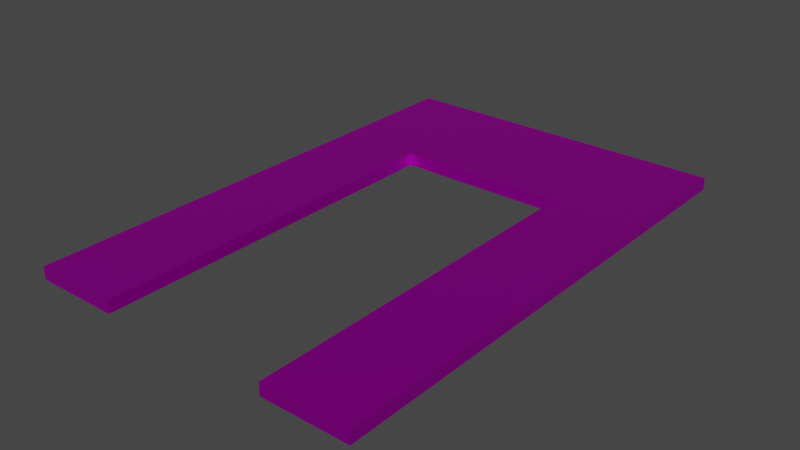 # Source: wall_forklift.blend  (saved by Blender 2.82.7; exported with 4.5.12 LTS)
import bpy
from mathutils import Matrix  # noqa: F401  (used for matrix-valued properties, if any)

bpy.ops.wm.read_factory_settings(use_empty=True)
scene = bpy.context.scene
scene.name = 'Scene'

# ---- collections
col_collection = bpy.data.collections.new('Collection'); scene.collection.children.link(col_collection)

# ---- images (referenced by path relative to the original .blend; pixels are not part of the script)
import os
ASSET_DIR = os.environ.get("B2B_ASSET_DIR", "")  # directory of the original .blend (textures are referenced by path, not embedded)
HERE = os.path.dirname(os.path.abspath(__file__))  # packed textures are extracted next to this script under _unpacked/

def load_image(name, relpath, width, height, colorspace="sRGB"):
    """Load a texture the original file referenced (path relative to the .blend, or extracted next to this script)."""
    p = next((c for c in (os.path.join(HERE, relpath), os.path.join(ASSET_DIR, relpath)) if relpath and os.path.exists(c)), "")
    if p:
        img = bpy.data.images.load(p, check_existing=True)
        img.name = name
    else:  # same state as the original file: an image datablock whose file is absent (Cycles renders it pink)
        img = bpy.data.images.new(name, width, height)
        img.source = "FILE"
        img.filepath = "//" + (relpath or name)
    img.colorspace_settings.name = colorspace
    return img
img_low_poly_logistics_png_001 = load_image('Low Poly Logistics.png.001', 'Low Poly Logistics.png', 1024, 1024, 'sRGB')

# ---- materials (node trees are filled in below, after node groups)
mat_low_poly_logistics = bpy.data.materials.new('Low Poly Logistics')
mat_low_poly_logistics.use_transparent_shadow = False
mat_low_poly_logistics.roughness = 0.5528
mat_low_poly_logistics.specular_intensity = 1.0
mat_low_poly_logistics.metallic = 1.0

# ---- material node trees
mat_low_poly_logistics.use_nodes = True; mat_low_poly_logistics.node_tree.nodes.clear()
_N = mat_low_poly_logistics.node_tree.nodes; _L = mat_low_poly_logistics.node_tree.links
n0 = _N.new('ShaderNodeOutputMaterial'); n0.name = 'Material Output'; n0.location = (300, 300)
n1 = _N.new('ShaderNodeBsdfPrincipled'); n1.name = 'Principled BSDF'; n1.location = (10, 300)
n1.distribution = 'GGX'
n1.subsurface_method = 'BURLEY'
n1.inputs[1].default_value = 1.0
n1.inputs[2].default_value = 0.5528
n1.inputs[3].default_value = 1.45
n1.inputs[13].default_value = 1.0
n1.inputs[27].default_value = (0.0, 0.0, 0.0, 1.0)
n1.inputs[28].default_value = 1.0
n2 = _N.new('ShaderNodeNormalMap'); n2.name = 'Normal Map'; n2.location = (-300, -300)
n2.label = 'Normal/Map'
n3 = _N.new('ShaderNodeTexImage'); n3.name = 'Image Texture'; n3.location = (-453, 176)
n3.image = img_low_poly_logistics_png_001
n3.interpolation = 'Closest'
_L.new(n1.outputs[0], n0.inputs[0])
_L.new(n2.outputs[0], n1.inputs[5])
_L.new(n3.outputs[0], n1.inputs[0])
n0.is_active_output = True

# ---- world
world_world = bpy.data.worlds.new('World'); scene.world = world_world
world_world.use_nodes = True; world_world.node_tree.nodes.clear()
_N = world_world.node_tree.nodes; _L = world_world.node_tree.links
n0 = _N.new('ShaderNodeOutputWorld'); n0.name = 'World Output'; n0.location = (300, 300)
n1 = _N.new('ShaderNodeBackground'); n1.name = 'Background'; n1.location = (10, 300)
n1.inputs[0].default_value = (0.05088, 0.05088, 0.05088, 1.0)
_L.new(n1.outputs[0], n0.inputs[0])
n0.is_active_output = True
world_world.color = (0.05088, 0.05088, 0.05088)
world_world.use_sun_shadow = False
world_world.sun_shadow_jitter_overblur = 0.0

# ---- meshes
me_cube = bpy.data.meshes.new('Cube')
me_cube.from_pydata([(-0.5, -0.4, 0.9267), (-0.5, -0.4, 1.0), (-1.0, 0.5905, 0.9267), (-1.0, 0.5905, 1.0), (0.5, -0.4, 0.9267), (1.0, 0.5905, 0.9267), (1.0, 0.5905, 1.0), (-1.0, 2.6, 1.0), (-1.0, 2.6, 0.9267), (1.0, 2.6, 0.9267), (1.0, 2.6, 1.0), (-1.0, -0.4, 0.9267), (-1.0, -0.4, 1.0), (1.0, -0.4, 1.0), (1.0, -0.4, 0.9267), (-0.5, 0.5905, 0.9267), (-0.5, 1.8, 0.9267), (-0.5, 0.5905, 1.0), (0.5, 1.8, 1.0), (0.5, 1.8, 0.9267), (0.5, -0.4, 1.0), (0.5, 0.5905, 0.9267), (0.5, 0.5905, 1.0), (-0.5, 1.8, 1.0)], [], [(11, 12, 3, 2), (5, 6, 13, 14), (8, 7, 10, 9), (2, 3, 7, 8), (6, 5, 9, 10), (0, 1, 12, 11), (20, 4, 14, 13), (19, 18, 23, 16), (21, 22, 18, 19), (17, 15, 16, 23), (1, 0, 15, 17), (4, 20, 22, 21), (7, 3, 17, 23, 18, 22, 6, 10), (3, 12, 1, 17), (13, 6, 22, 20), (14, 4, 21, 5), (11, 2, 15, 0), (9, 5, 21, 19, 16, 15, 2, 8)])
_uv = me_cube.uv_layers.new(name='UVMap')
_uv.uv.foreach_set('vector', [0.6756, 0.8271, 0.6756, 0.8271, 0.6756, 0.8271, 0.6756, 0.8271, 0.6756, 0.8271, 0.6756, 0.8271, 0.6756, 0.8271, 0.6756, 0.8271, 0.6756, 0.8271, 0.6756, 0.8271, 0.6756, 0.8271, 0.6756, 0.8271, 0.6756, 0.8271, 0.6756, 0.8271, 0.6756, 0.8271, 0.6756, 0.8271, 0.6756, 0.8271, 0.6756, 0.8271, 0.6756, 0.8271, 0.6756, 0.8271, 0.6756, 0.8271, 0.6756, 0.8271, 0.6756, 0.8271, 0.6756, 0.8271, 0.6756, 0.8271, 0.6756, 0.8271, 0.6756, 0.8271, 0.6756, 0.8271, 0.6756, 0.8271, 0.6756, 0.8271, 0.6756, 0.8271, 0.6756, 0.8271, 0.6756, 0.8271, 0.6756, 0.8271, 0.6756, 0.8271, 0.6756, 0.8271, 0.6756, 0.8271, 0.6756, 0.8271, 0.6756, 0.8271, 0.6756, 0.8271, 0.6756, 0.8271, 0.6756, 0.8271, 0.6756, 0.8271, 0.6756, 0.8271, 0.6756, 0.8271, 0.6756, 0.8271, 0.6756, 0.8271, 0.6756, 0.8271, 0.6756, 0.8271, 0.6756, 0.8271, 0.6756, 0.8271, 0.6756, 0.8271, 0.6756, 0.8271, 0.6756, 0.8271, 0.6756, 0.8271, 0.6756, 0.8271, 0.3171, 0.3233, 0.3171, 0.3233, 0.3171, 0.3233, 0.3171, 0.3233, 0.3171, 0.3233, 0.3171, 0.3233, 0.3171, 0.3233, 0.3171, 0.3233, 0.6756, 0.8271, 0.6756, 0.8271, 0.6756, 0.8271, 0.6756, 0.8271, 0.6756, 0.8271, 0.6756, 0.8271, 0.6756, 0.8271, 0.6756, 0.8271, 0.6756, 0.8271, 0.6756, 0.8271, 0.6756, 0.8271, 0.6756, 0.8271, 0.6756, 0.8271, 0.6756, 0.8271, 0.6756, 0.8271, 0.6756, 0.8271])
me_cube.materials.append(mat_low_poly_logistics)
me_cube.use_remesh_fix_poles = True
me_cube.use_remesh_preserve_attributes = False
me_cube.use_mirror_vertex_groups = False
me_cube.update()

# ---- objects
ob_cube_001 = bpy.data.objects.new('Cube.001', me_cube)

# ---- transforms, parenting, visibility, modifiers, constraints
ob_cube_001.location = (0.0, 0.0, 0.0)
ob_cube_001.lineart.crease_threshold = 0.0

# ---- collection membership
col_collection.objects.link(ob_cube_001)

# ---- scene / render settings (as saved in the file)
scene.frame_start = 1; scene.frame_end = 250; scene.frame_set(19)
scene.render.engine = 'BLENDER_EEVEE_NEXT'
scene.cycles.use_denoising = False
scene.cycles.samples = 128
scene.cycles.sampling_pattern = 'TABULATED_SOBOL'
scene.cycles.use_adaptive_sampling = False
scene.cycles.use_light_tree = False
scene.view_settings.view_transform = 'Filmic'
bpy.context.view_layer.update()

# ---- added for rendering (the .blend has no active camera and no usable light): camera, sun
cam_auto = bpy.data.cameras.new('AutoCamera')
cam_auto.lens = 50.0
cam_auto.sensor_width = 36.0
cam_auto.clip_end = 1000.0
ob_auto_camera = bpy.data.objects.new('AutoCamera', cam_auto)
scene.collection.objects.link(ob_auto_camera)
ob_auto_camera.location = (3.33663, -2.90396, 3.63266)
ob_auto_camera.rotation_euler = (1.09748, -7.21219e-08, 0.694738)
scene.camera = ob_auto_camera
light_auto_sun = bpy.data.lights.new('AutoSun', 'SUN')
light_auto_sun.energy = 3.0
light_auto_sun.angle = 0.0523599
ob_auto_sun = bpy.data.objects.new('AutoSun', light_auto_sun)
scene.collection.objects.link(ob_auto_sun)
ob_auto_sun.rotation_euler = (0.872665, 0.174533, 0.523599)
bpy.context.view_layer.update()
